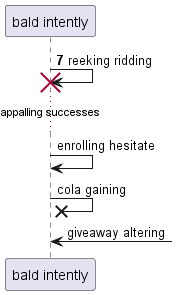

The diagram above was rendered by PlantUML. Its source (embedded in the PNG):
@startuml
participant "bald intently" as 0
autonumber 7 5
0 -> 0!! : reeking ridding
autonumber stop
...appalling successes...
0 -> 0: enrolling hesitate
0 ->x 0: cola gaining
0 <-] : giveaway altering
@enduml